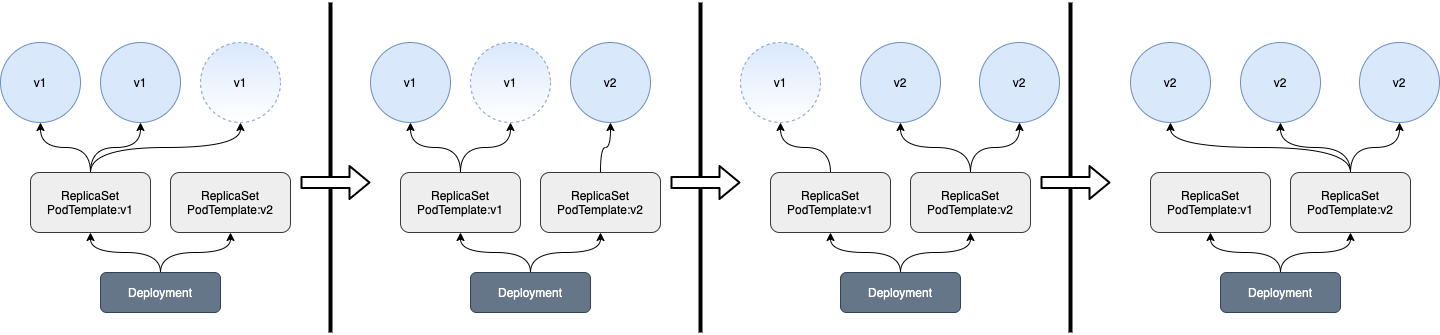

The diagram above was exported from draw.io. Its source (the exported page's mxGraphModel, read from the mxfile embedded in the PNG):
<mxGraphModel dx="1186" dy="644" grid="1" gridSize="10" guides="1" tooltips="1" connect="1" arrows="1" fold="1" page="1" pageScale="1" pageWidth="1169" pageHeight="827" math="0" shadow="0">
  <root>
    <mxCell id="0" />
    <mxCell id="1" parent="0" />
    <mxCell id="NCQw9CsklHcP2YVSXY4X-2" value="" style="endArrow=none;html=1;strokeWidth=4;" parent="1" edge="1">
      <mxGeometry width="50" height="50" relative="1" as="geometry">
        <mxPoint x="440" y="530" as="sourcePoint" />
        <mxPoint x="440" y="200" as="targetPoint" />
      </mxGeometry>
    </mxCell>
    <mxCell id="NCQw9CsklHcP2YVSXY4X-3" value="v1" style="ellipse;whiteSpace=wrap;html=1;aspect=fixed;fillColor=#dae8fc;strokeColor=#6c8ebf;" parent="1" vertex="1">
      <mxGeometry x="110" y="240" width="80" height="80" as="geometry" />
    </mxCell>
    <mxCell id="NCQw9CsklHcP2YVSXY4X-4" value="v1" style="ellipse;whiteSpace=wrap;html=1;aspect=fixed;fillColor=#dae8fc;strokeColor=#6c8ebf;" parent="1" vertex="1">
      <mxGeometry x="210" y="240" width="80" height="80" as="geometry" />
    </mxCell>
    <mxCell id="NCQw9CsklHcP2YVSXY4X-7" style="edgeStyle=orthogonalEdgeStyle;rounded=0;orthogonalLoop=1;jettySize=auto;html=1;exitX=0.5;exitY=0;exitDx=0;exitDy=0;strokeWidth=1;curved=1;" parent="1" source="NCQw9CsklHcP2YVSXY4X-6" target="NCQw9CsklHcP2YVSXY4X-3" edge="1">
      <mxGeometry relative="1" as="geometry" />
    </mxCell>
    <mxCell id="NCQw9CsklHcP2YVSXY4X-8" style="edgeStyle=orthogonalEdgeStyle;curved=1;rounded=0;orthogonalLoop=1;jettySize=auto;html=1;exitX=0.5;exitY=0;exitDx=0;exitDy=0;strokeWidth=1;" parent="1" source="NCQw9CsklHcP2YVSXY4X-6" target="NCQw9CsklHcP2YVSXY4X-4" edge="1">
      <mxGeometry relative="1" as="geometry" />
    </mxCell>
    <mxCell id="wkuq0MNPE6w23AZDdx0U-6" style="edgeStyle=orthogonalEdgeStyle;curved=1;rounded=0;orthogonalLoop=1;jettySize=auto;html=1;exitX=0.5;exitY=0;exitDx=0;exitDy=0;" edge="1" parent="1" source="NCQw9CsklHcP2YVSXY4X-6" target="wkuq0MNPE6w23AZDdx0U-5">
      <mxGeometry relative="1" as="geometry" />
    </mxCell>
    <mxCell id="NCQw9CsklHcP2YVSXY4X-6" value="ReplicaSet&lt;br&gt;PodTemplate:v1" style="rounded=1;whiteSpace=wrap;html=1;fillColor=#eeeeee;strokeColor=#36393d;" parent="1" vertex="1">
      <mxGeometry x="140" y="370" width="120" height="60" as="geometry" />
    </mxCell>
    <mxCell id="NCQw9CsklHcP2YVSXY4X-17" value="" style="shape=flexArrow;endArrow=classic;html=1;strokeWidth=2;fillColor=#ffffff;" parent="1" edge="1">
      <mxGeometry width="50" height="50" relative="1" as="geometry">
        <mxPoint x="410" y="380" as="sourcePoint" />
        <mxPoint x="480" y="380" as="targetPoint" />
      </mxGeometry>
    </mxCell>
    <mxCell id="wkuq0MNPE6w23AZDdx0U-3" style="edgeStyle=orthogonalEdgeStyle;rounded=0;orthogonalLoop=1;jettySize=auto;html=1;exitX=0.5;exitY=0;exitDx=0;exitDy=0;entryX=0.5;entryY=1;entryDx=0;entryDy=0;curved=1;" edge="1" parent="1" source="wkuq0MNPE6w23AZDdx0U-1" target="NCQw9CsklHcP2YVSXY4X-6">
      <mxGeometry relative="1" as="geometry" />
    </mxCell>
    <mxCell id="wkuq0MNPE6w23AZDdx0U-4" style="edgeStyle=orthogonalEdgeStyle;curved=1;rounded=0;orthogonalLoop=1;jettySize=auto;html=1;exitX=0.5;exitY=0;exitDx=0;exitDy=0;entryX=0.5;entryY=1;entryDx=0;entryDy=0;" edge="1" parent="1" source="wkuq0MNPE6w23AZDdx0U-1" target="wkuq0MNPE6w23AZDdx0U-2">
      <mxGeometry relative="1" as="geometry" />
    </mxCell>
    <mxCell id="wkuq0MNPE6w23AZDdx0U-1" value="Deployment" style="rounded=1;whiteSpace=wrap;html=1;fillColor=#647687;strokeColor=#314354;fontColor=#ffffff;" vertex="1" parent="1">
      <mxGeometry x="210" y="470" width="120" height="40" as="geometry" />
    </mxCell>
    <mxCell id="wkuq0MNPE6w23AZDdx0U-2" value="ReplicaSet&lt;br&gt;PodTemplate:v2" style="rounded=1;whiteSpace=wrap;html=1;fillColor=#eeeeee;strokeColor=#36393d;" vertex="1" parent="1">
      <mxGeometry x="280" y="370" width="120" height="60" as="geometry" />
    </mxCell>
    <mxCell id="wkuq0MNPE6w23AZDdx0U-5" value="v1" style="ellipse;whiteSpace=wrap;html=1;aspect=fixed;fillColor=#dae8fc;strokeColor=#6c8ebf;dashed=1;gradientColor=#ffffff;" vertex="1" parent="1">
      <mxGeometry x="310" y="240" width="80" height="80" as="geometry" />
    </mxCell>
    <mxCell id="wkuq0MNPE6w23AZDdx0U-7" value="" style="endArrow=none;html=1;strokeWidth=4;" edge="1" parent="1">
      <mxGeometry width="50" height="50" relative="1" as="geometry">
        <mxPoint x="810" y="530" as="sourcePoint" />
        <mxPoint x="810" y="200" as="targetPoint" />
      </mxGeometry>
    </mxCell>
    <mxCell id="wkuq0MNPE6w23AZDdx0U-8" value="v1" style="ellipse;whiteSpace=wrap;html=1;aspect=fixed;fillColor=#dae8fc;strokeColor=#6c8ebf;" vertex="1" parent="1">
      <mxGeometry x="480" y="240" width="80" height="80" as="geometry" />
    </mxCell>
    <mxCell id="wkuq0MNPE6w23AZDdx0U-9" value="v1" style="ellipse;whiteSpace=wrap;html=1;aspect=fixed;fillColor=#dae8fc;strokeColor=#6c8ebf;gradientColor=#ffffff;dashed=1;" vertex="1" parent="1">
      <mxGeometry x="580" y="240" width="80" height="80" as="geometry" />
    </mxCell>
    <mxCell id="wkuq0MNPE6w23AZDdx0U-10" style="edgeStyle=orthogonalEdgeStyle;rounded=0;orthogonalLoop=1;jettySize=auto;html=1;exitX=0.5;exitY=0;exitDx=0;exitDy=0;strokeWidth=1;curved=1;" edge="1" parent="1" source="wkuq0MNPE6w23AZDdx0U-13" target="wkuq0MNPE6w23AZDdx0U-8">
      <mxGeometry relative="1" as="geometry" />
    </mxCell>
    <mxCell id="wkuq0MNPE6w23AZDdx0U-11" style="edgeStyle=orthogonalEdgeStyle;curved=1;rounded=0;orthogonalLoop=1;jettySize=auto;html=1;exitX=0.5;exitY=0;exitDx=0;exitDy=0;strokeWidth=1;" edge="1" parent="1" source="wkuq0MNPE6w23AZDdx0U-13" target="wkuq0MNPE6w23AZDdx0U-9">
      <mxGeometry relative="1" as="geometry" />
    </mxCell>
    <mxCell id="wkuq0MNPE6w23AZDdx0U-13" value="ReplicaSet&lt;br&gt;PodTemplate:v1" style="rounded=1;whiteSpace=wrap;html=1;fillColor=#eeeeee;strokeColor=#36393d;" vertex="1" parent="1">
      <mxGeometry x="510" y="370" width="120" height="60" as="geometry" />
    </mxCell>
    <mxCell id="wkuq0MNPE6w23AZDdx0U-14" value="" style="shape=flexArrow;endArrow=classic;html=1;strokeWidth=2;fillColor=#ffffff;" edge="1" parent="1">
      <mxGeometry width="50" height="50" relative="1" as="geometry">
        <mxPoint x="780" y="380" as="sourcePoint" />
        <mxPoint x="850" y="380" as="targetPoint" />
      </mxGeometry>
    </mxCell>
    <mxCell id="wkuq0MNPE6w23AZDdx0U-15" style="edgeStyle=orthogonalEdgeStyle;rounded=0;orthogonalLoop=1;jettySize=auto;html=1;exitX=0.5;exitY=0;exitDx=0;exitDy=0;entryX=0.5;entryY=1;entryDx=0;entryDy=0;curved=1;" edge="1" parent="1" source="wkuq0MNPE6w23AZDdx0U-17" target="wkuq0MNPE6w23AZDdx0U-13">
      <mxGeometry relative="1" as="geometry" />
    </mxCell>
    <mxCell id="wkuq0MNPE6w23AZDdx0U-16" style="edgeStyle=orthogonalEdgeStyle;curved=1;rounded=0;orthogonalLoop=1;jettySize=auto;html=1;exitX=0.5;exitY=0;exitDx=0;exitDy=0;entryX=0.5;entryY=1;entryDx=0;entryDy=0;" edge="1" parent="1" source="wkuq0MNPE6w23AZDdx0U-17" target="wkuq0MNPE6w23AZDdx0U-18">
      <mxGeometry relative="1" as="geometry" />
    </mxCell>
    <mxCell id="wkuq0MNPE6w23AZDdx0U-17" value="Deployment" style="rounded=1;whiteSpace=wrap;html=1;fillColor=#647687;strokeColor=#314354;fontColor=#ffffff;" vertex="1" parent="1">
      <mxGeometry x="580" y="470" width="120" height="40" as="geometry" />
    </mxCell>
    <mxCell id="wkuq0MNPE6w23AZDdx0U-20" style="edgeStyle=orthogonalEdgeStyle;curved=1;rounded=0;orthogonalLoop=1;jettySize=auto;html=1;exitX=0.5;exitY=0;exitDx=0;exitDy=0;entryX=0.5;entryY=1;entryDx=0;entryDy=0;" edge="1" parent="1" source="wkuq0MNPE6w23AZDdx0U-18" target="wkuq0MNPE6w23AZDdx0U-19">
      <mxGeometry relative="1" as="geometry" />
    </mxCell>
    <mxCell id="wkuq0MNPE6w23AZDdx0U-18" value="ReplicaSet&lt;br&gt;PodTemplate:v2" style="rounded=1;whiteSpace=wrap;html=1;fillColor=#eeeeee;strokeColor=#36393d;" vertex="1" parent="1">
      <mxGeometry x="650" y="370" width="120" height="60" as="geometry" />
    </mxCell>
    <mxCell id="wkuq0MNPE6w23AZDdx0U-19" value="v2" style="ellipse;whiteSpace=wrap;html=1;aspect=fixed;fillColor=#dae8fc;strokeColor=#6c8ebf;" vertex="1" parent="1">
      <mxGeometry x="680" y="240" width="80" height="80" as="geometry" />
    </mxCell>
    <mxCell id="wkuq0MNPE6w23AZDdx0U-21" value="" style="endArrow=none;html=1;strokeWidth=4;" edge="1" parent="1">
      <mxGeometry width="50" height="50" relative="1" as="geometry">
        <mxPoint x="1180" y="530" as="sourcePoint" />
        <mxPoint x="1180" y="200" as="targetPoint" />
      </mxGeometry>
    </mxCell>
    <mxCell id="wkuq0MNPE6w23AZDdx0U-22" value="v1" style="ellipse;whiteSpace=wrap;html=1;aspect=fixed;fillColor=#dae8fc;strokeColor=#6c8ebf;dashed=1;gradientColor=#ffffff;" vertex="1" parent="1">
      <mxGeometry x="850" y="240" width="80" height="80" as="geometry" />
    </mxCell>
    <mxCell id="wkuq0MNPE6w23AZDdx0U-24" style="edgeStyle=orthogonalEdgeStyle;rounded=0;orthogonalLoop=1;jettySize=auto;html=1;exitX=0.5;exitY=0;exitDx=0;exitDy=0;strokeWidth=1;curved=1;" edge="1" parent="1" source="wkuq0MNPE6w23AZDdx0U-26" target="wkuq0MNPE6w23AZDdx0U-22">
      <mxGeometry relative="1" as="geometry" />
    </mxCell>
    <mxCell id="wkuq0MNPE6w23AZDdx0U-26" value="ReplicaSet&lt;br&gt;PodTemplate:v1" style="rounded=1;whiteSpace=wrap;html=1;fillColor=#eeeeee;strokeColor=#36393d;" vertex="1" parent="1">
      <mxGeometry x="880" y="370" width="120" height="60" as="geometry" />
    </mxCell>
    <mxCell id="wkuq0MNPE6w23AZDdx0U-27" value="" style="shape=flexArrow;endArrow=classic;html=1;strokeWidth=2;fillColor=#ffffff;" edge="1" parent="1">
      <mxGeometry width="50" height="50" relative="1" as="geometry">
        <mxPoint x="1150" y="380" as="sourcePoint" />
        <mxPoint x="1220" y="380" as="targetPoint" />
      </mxGeometry>
    </mxCell>
    <mxCell id="wkuq0MNPE6w23AZDdx0U-28" style="edgeStyle=orthogonalEdgeStyle;rounded=0;orthogonalLoop=1;jettySize=auto;html=1;exitX=0.5;exitY=0;exitDx=0;exitDy=0;entryX=0.5;entryY=1;entryDx=0;entryDy=0;curved=1;" edge="1" parent="1" source="wkuq0MNPE6w23AZDdx0U-30" target="wkuq0MNPE6w23AZDdx0U-26">
      <mxGeometry relative="1" as="geometry" />
    </mxCell>
    <mxCell id="wkuq0MNPE6w23AZDdx0U-29" style="edgeStyle=orthogonalEdgeStyle;curved=1;rounded=0;orthogonalLoop=1;jettySize=auto;html=1;exitX=0.5;exitY=0;exitDx=0;exitDy=0;entryX=0.5;entryY=1;entryDx=0;entryDy=0;" edge="1" parent="1" source="wkuq0MNPE6w23AZDdx0U-30" target="wkuq0MNPE6w23AZDdx0U-32">
      <mxGeometry relative="1" as="geometry" />
    </mxCell>
    <mxCell id="wkuq0MNPE6w23AZDdx0U-30" value="Deployment" style="rounded=1;whiteSpace=wrap;html=1;fillColor=#647687;strokeColor=#314354;fontColor=#ffffff;" vertex="1" parent="1">
      <mxGeometry x="950" y="470" width="120" height="40" as="geometry" />
    </mxCell>
    <mxCell id="wkuq0MNPE6w23AZDdx0U-31" style="edgeStyle=orthogonalEdgeStyle;curved=1;rounded=0;orthogonalLoop=1;jettySize=auto;html=1;exitX=0.5;exitY=0;exitDx=0;exitDy=0;entryX=0.5;entryY=1;entryDx=0;entryDy=0;" edge="1" parent="1" source="wkuq0MNPE6w23AZDdx0U-32" target="wkuq0MNPE6w23AZDdx0U-33">
      <mxGeometry relative="1" as="geometry" />
    </mxCell>
    <mxCell id="wkuq0MNPE6w23AZDdx0U-35" style="edgeStyle=orthogonalEdgeStyle;curved=1;rounded=0;orthogonalLoop=1;jettySize=auto;html=1;exitX=0.5;exitY=0;exitDx=0;exitDy=0;entryX=0.5;entryY=1;entryDx=0;entryDy=0;" edge="1" parent="1" source="wkuq0MNPE6w23AZDdx0U-32" target="wkuq0MNPE6w23AZDdx0U-34">
      <mxGeometry relative="1" as="geometry" />
    </mxCell>
    <mxCell id="wkuq0MNPE6w23AZDdx0U-32" value="ReplicaSet&lt;br&gt;PodTemplate:v2" style="rounded=1;whiteSpace=wrap;html=1;fillColor=#eeeeee;strokeColor=#36393d;" vertex="1" parent="1">
      <mxGeometry x="1020" y="370" width="120" height="60" as="geometry" />
    </mxCell>
    <mxCell id="wkuq0MNPE6w23AZDdx0U-33" value="v2" style="ellipse;whiteSpace=wrap;html=1;aspect=fixed;fillColor=#dae8fc;strokeColor=#6c8ebf;" vertex="1" parent="1">
      <mxGeometry x="970" y="240" width="80" height="80" as="geometry" />
    </mxCell>
    <mxCell id="wkuq0MNPE6w23AZDdx0U-34" value="v2" style="ellipse;whiteSpace=wrap;html=1;aspect=fixed;fillColor=#dae8fc;strokeColor=#6c8ebf;" vertex="1" parent="1">
      <mxGeometry x="1089" y="240" width="80" height="80" as="geometry" />
    </mxCell>
    <mxCell id="wkuq0MNPE6w23AZDdx0U-39" value="ReplicaSet&lt;br&gt;PodTemplate:v1" style="rounded=1;whiteSpace=wrap;html=1;fillColor=#eeeeee;strokeColor=#36393d;" vertex="1" parent="1">
      <mxGeometry x="1260" y="370" width="120" height="60" as="geometry" />
    </mxCell>
    <mxCell id="wkuq0MNPE6w23AZDdx0U-41" style="edgeStyle=orthogonalEdgeStyle;rounded=0;orthogonalLoop=1;jettySize=auto;html=1;exitX=0.5;exitY=0;exitDx=0;exitDy=0;entryX=0.5;entryY=1;entryDx=0;entryDy=0;curved=1;" edge="1" parent="1" source="wkuq0MNPE6w23AZDdx0U-43" target="wkuq0MNPE6w23AZDdx0U-39">
      <mxGeometry relative="1" as="geometry" />
    </mxCell>
    <mxCell id="wkuq0MNPE6w23AZDdx0U-42" style="edgeStyle=orthogonalEdgeStyle;curved=1;rounded=0;orthogonalLoop=1;jettySize=auto;html=1;exitX=0.5;exitY=0;exitDx=0;exitDy=0;entryX=0.5;entryY=1;entryDx=0;entryDy=0;" edge="1" parent="1" source="wkuq0MNPE6w23AZDdx0U-43" target="wkuq0MNPE6w23AZDdx0U-46">
      <mxGeometry relative="1" as="geometry" />
    </mxCell>
    <mxCell id="wkuq0MNPE6w23AZDdx0U-43" value="Deployment" style="rounded=1;whiteSpace=wrap;html=1;fillColor=#647687;strokeColor=#314354;fontColor=#ffffff;" vertex="1" parent="1">
      <mxGeometry x="1330" y="470" width="120" height="40" as="geometry" />
    </mxCell>
    <mxCell id="wkuq0MNPE6w23AZDdx0U-44" style="edgeStyle=orthogonalEdgeStyle;curved=1;rounded=0;orthogonalLoop=1;jettySize=auto;html=1;exitX=0.5;exitY=0;exitDx=0;exitDy=0;entryX=0.5;entryY=1;entryDx=0;entryDy=0;" edge="1" parent="1" source="wkuq0MNPE6w23AZDdx0U-46" target="wkuq0MNPE6w23AZDdx0U-47">
      <mxGeometry relative="1" as="geometry" />
    </mxCell>
    <mxCell id="wkuq0MNPE6w23AZDdx0U-45" style="edgeStyle=orthogonalEdgeStyle;curved=1;rounded=0;orthogonalLoop=1;jettySize=auto;html=1;exitX=0.5;exitY=0;exitDx=0;exitDy=0;entryX=0.5;entryY=1;entryDx=0;entryDy=0;" edge="1" parent="1" source="wkuq0MNPE6w23AZDdx0U-46" target="wkuq0MNPE6w23AZDdx0U-48">
      <mxGeometry relative="1" as="geometry" />
    </mxCell>
    <mxCell id="wkuq0MNPE6w23AZDdx0U-50" style="edgeStyle=orthogonalEdgeStyle;curved=1;rounded=0;orthogonalLoop=1;jettySize=auto;html=1;exitX=0.5;exitY=0;exitDx=0;exitDy=0;entryX=0.5;entryY=1;entryDx=0;entryDy=0;" edge="1" parent="1" source="wkuq0MNPE6w23AZDdx0U-46" target="wkuq0MNPE6w23AZDdx0U-49">
      <mxGeometry relative="1" as="geometry" />
    </mxCell>
    <mxCell id="wkuq0MNPE6w23AZDdx0U-46" value="ReplicaSet&lt;br&gt;PodTemplate:v2" style="rounded=1;whiteSpace=wrap;html=1;fillColor=#eeeeee;strokeColor=#36393d;" vertex="1" parent="1">
      <mxGeometry x="1400" y="370" width="120" height="60" as="geometry" />
    </mxCell>
    <mxCell id="wkuq0MNPE6w23AZDdx0U-47" value="v2" style="ellipse;whiteSpace=wrap;html=1;aspect=fixed;fillColor=#dae8fc;strokeColor=#6c8ebf;" vertex="1" parent="1">
      <mxGeometry x="1350" y="240" width="80" height="80" as="geometry" />
    </mxCell>
    <mxCell id="wkuq0MNPE6w23AZDdx0U-48" value="v2" style="ellipse;whiteSpace=wrap;html=1;aspect=fixed;fillColor=#dae8fc;strokeColor=#6c8ebf;" vertex="1" parent="1">
      <mxGeometry x="1469" y="240" width="80" height="80" as="geometry" />
    </mxCell>
    <mxCell id="wkuq0MNPE6w23AZDdx0U-49" value="v2" style="ellipse;whiteSpace=wrap;html=1;aspect=fixed;fillColor=#dae8fc;strokeColor=#6c8ebf;" vertex="1" parent="1">
      <mxGeometry x="1240" y="240" width="80" height="80" as="geometry" />
    </mxCell>
  </root>
</mxGraphModel>